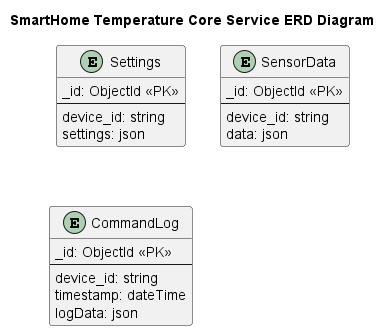

The diagram above was rendered by PlantUML. Its source (embedded in the PNG):
@startuml
title SmartHome Temperature Core Service ERD Diagram

top to bottom direction

entity Settings {
    _id: ObjectId <<PK>>
    --
    device_id: string
    settings: json
}

entity SensorData {
    _id: ObjectId <<PK>>
    --
    device_id: string
    data: json
}

entity CommandLog {
    _id: ObjectId <<PK>>
    --
    device_id: string
    timestamp: dateTime
    logData: json
}

@enduml